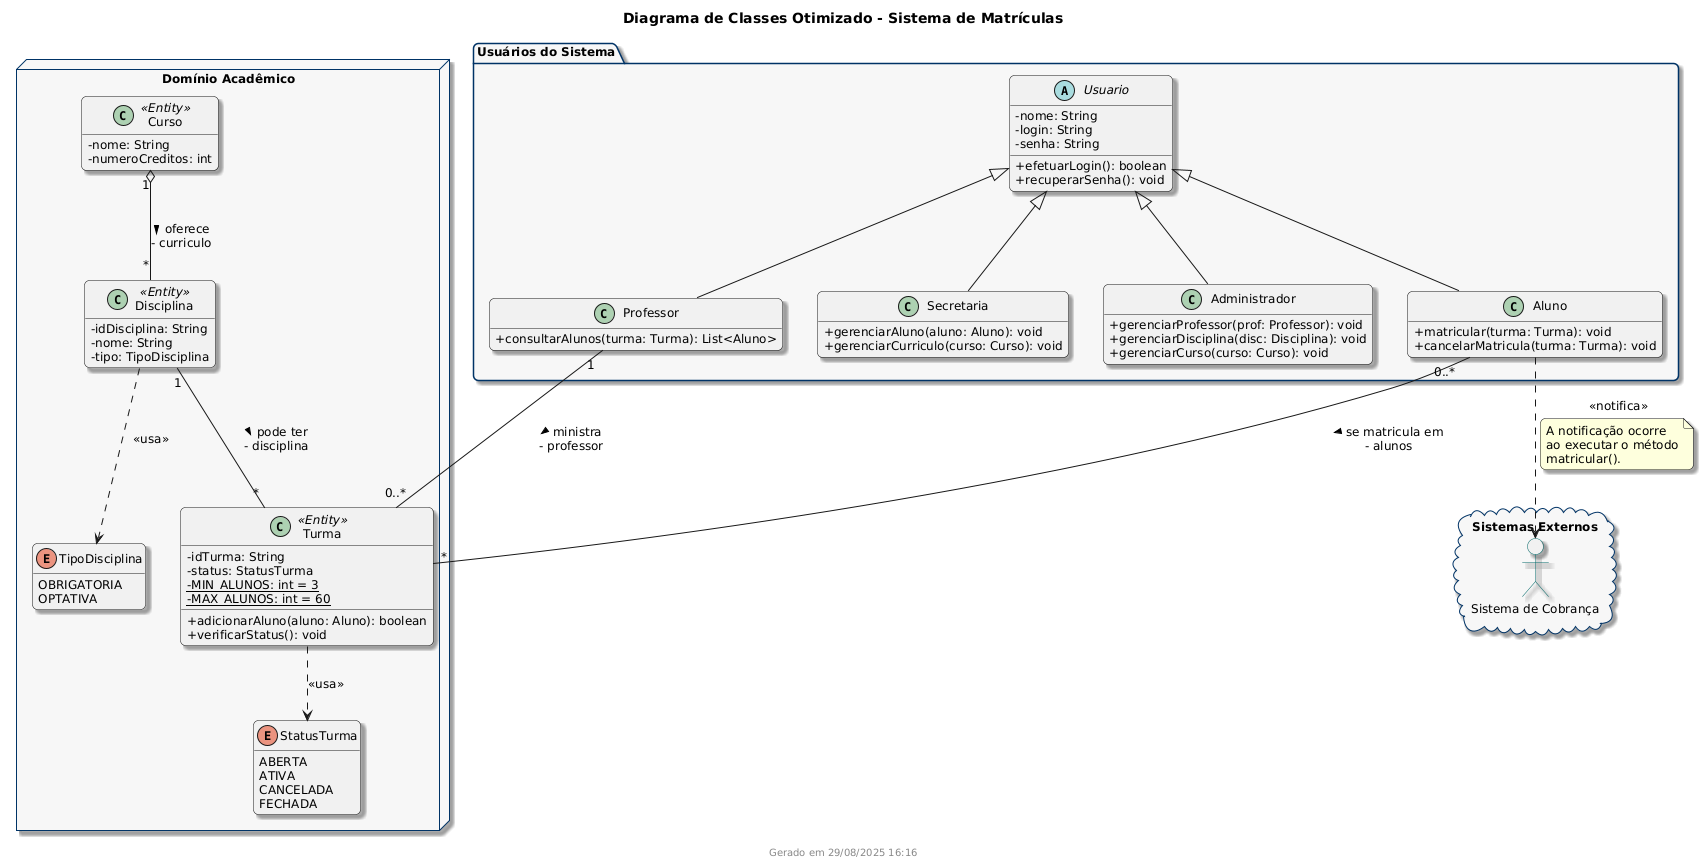

The diagram above was rendered by PlantUML. Its source (embedded in the PNG):
@startuml
' Título do Diagrama
title Diagrama de Classes Otimizado - Sistema de Matrículas
footer "Gerado em %date('dd/MM/yyyy HH:mm')"

' --- Estética (Skinparams) ---
skinparam {
    DefaultFontName "Segoe UI"
    DefaultFontSize 12
    RoundCorner 10
    Shadowing true
    ClassAttributeIconSize 0
    package {
        BorderColor #003366
        BackgroundColor #F7F7F7
        FontColor #003366
    }
    actor {
        BorderColor #006666
    }
}
hide empty members
allowmixing

' ========= PACOTE: Domínio Acadêmico =========
package "Domínio Acadêmico" <<Node>> {
    
    class Curso <<Entity>> {
        - nome: String
        - numeroCreditos: int
    }
    
    class Disciplina <<Entity>> {
        - idDisciplina: String
        - nome: String
        - tipo: TipoDisciplina
    }
    
    class Turma <<Entity>> {
        - idTurma: String
        - status: StatusTurma
        - {static} MIN_ALUNOS: int = 3
        - {static} MAX_ALUNOS: int = 60
        + adicionarAluno(aluno: Aluno): boolean
        + verificarStatus(): void
    }
    
    enum TipoDisciplina {
        OBRIGATORIA
        OPTATIVA
    }
    
    enum StatusTurma {
        ABERTA
        ATIVA
        CANCELADA
        FECHADA
    }
}

' ========= PACOTE: Usuários do Sistema =========
package "Usuários do Sistema" <<Folder>> {
    
    abstract class Usuario {
        - nome: String
        - login: String
        - senha: String
        + efetuarLogin(): boolean
        + recuperarSenha(): void
    }
    
    class Aluno {
        + matricular(turma: Turma): void
        + cancelarMatricula(turma: Turma): void
    }
    
    class Professor {
        + consultarAlunos(turma: Turma): List<Aluno>
    }
    
    class Secretaria {
        + gerenciarAluno(aluno: Aluno): void
        + gerenciarCurriculo(curso: Curso): void
    }
    
    class Administrador {
        + gerenciarProfessor(prof: Professor): void
        + gerenciarDisciplina(disc: Disciplina): void
        + gerenciarCurso(curso: Curso): void
    }
}

' ========= PACOTE: Sistemas Externos =========
package "Sistemas Externos" <<Cloud>> {
    actor "Sistema de Cobrança" as SistemaCobranca
}

' ========= RELACIONAMENTOS E HERANÇA =========

' --- Herança (dentro do pacote de Usuários) ---
Usuario <|-- Aluno
Usuario <|-- Professor
Usuario <|-- Secretaria
Usuario <|-- Administrador

' --- Associações do Domínio Acadêmico ---
Curso "1" o-- "*" Disciplina : "oferece >\n- curriculo"
Disciplina "1" -- "*" Turma : "pode ter >\n- disciplina"

' --- Associações entre Usuários e Domínio ---
Professor "1" -- "0..*" Turma : "ministra >\n- professor"
Aluno "0..*" -- "*" Turma : "se matricula em >\n- alunos"

' --- Dependências (Uso de Enums e Notificações) ---
Disciplina ..> TipoDisciplina : "<<usa>>"
Turma ..> StatusTurma : "<<usa>>"
Aluno ..> SistemaCobranca : "<<notifica>>"

note on link
  A notificação ocorre
  ao executar o método
  matricular().
end note
@enduml